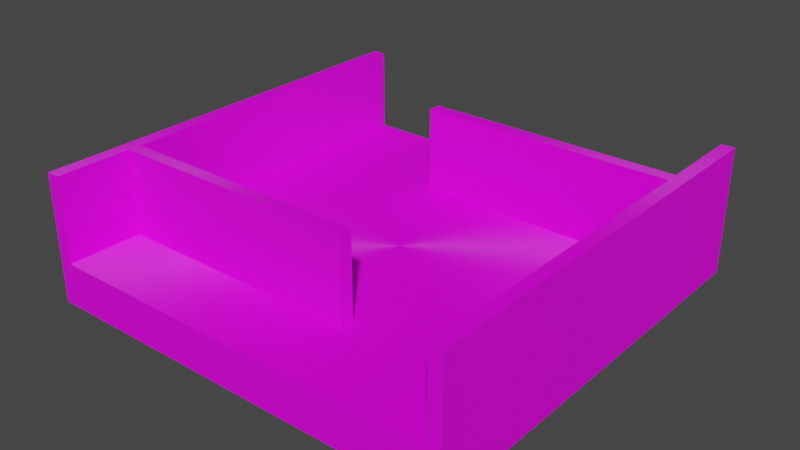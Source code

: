 # Source: Two_Rows_1.blend  (saved by Blender 3.4.6; exported with 4.5.12 LTS)
import bpy
from mathutils import Matrix  # noqa: F401  (used for matrix-valued properties, if any)

bpy.ops.wm.read_factory_settings(use_empty=True)
scene = bpy.context.scene
scene.name = 'Scene'

# ---- collections
col_collection = bpy.data.collections.new('Collection'); scene.collection.children.link(col_collection)

# ---- images (referenced by path relative to the original .blend; pixels are not part of the script)
import os
ASSET_DIR = os.environ.get("B2B_ASSET_DIR", "")  # directory of the original .blend (textures are referenced by path, not embedded)
HERE = os.path.dirname(os.path.abspath(__file__))  # packed textures are extracted next to this script under _unpacked/

def load_image(name, relpath, width, height, colorspace="sRGB"):
    """Load a texture the original file referenced (path relative to the .blend, or extracted next to this script)."""
    p = next((c for c in (os.path.join(HERE, relpath), os.path.join(ASSET_DIR, relpath)) if relpath and os.path.exists(c)), "")
    if p:
        img = bpy.data.images.load(p, check_existing=True)
        img.name = name
    else:  # same state as the original file: an image datablock whose file is absent (Cycles renders it pink)
        img = bpy.data.images.new(name, width, height)
        img.source = "FILE"
        img.filepath = "//" + (relpath or name)
    img.colorspace_settings.name = colorspace
    return img
img_colores_png = load_image('Colores.png', 'Colores.png', 1024, 1024, 'sRGB')

# ---- materials (node trees are filled in below, after node groups)
mat_material_001 = bpy.data.materials.new('Material.001')
mat_material_001.use_transparent_shadow = False

# ---- material node trees
mat_material_001.use_nodes = True; mat_material_001.node_tree.nodes.clear()
_N = mat_material_001.node_tree.nodes; _L = mat_material_001.node_tree.links
n0 = _N.new('ShaderNodeBsdfPrincipled'); n0.name = 'Principled BSDF'; n0.location = (10, 300)
n0.distribution = 'GGX'
n0.subsurface_method = 'RANDOM_WALK_SKIN'
n0.inputs[2].default_value = 1.0
n0.inputs[3].default_value = 1.45
n0.inputs[15].default_value = 1.0
n0.inputs[27].default_value = (0.0, 0.0, 0.0, 1.0)
n0.inputs[28].default_value = 1.0
n1 = _N.new('ShaderNodeOutputMaterial'); n1.name = 'Material Output'; n1.location = (300, 300)
n2 = _N.new('ShaderNodeTexImage'); n2.name = 'Image Texture'; n2.location = (-493, 152)
n2.image = img_colores_png
_L.new(n0.outputs[0], n1.inputs[0])
_L.new(n2.outputs[0], n0.inputs[0])
n1.is_active_output = True

# ---- world
world_world = bpy.data.worlds.new('World'); scene.world = world_world
world_world.use_nodes = True; world_world.node_tree.nodes.clear()
_N = world_world.node_tree.nodes; _L = world_world.node_tree.links
n0 = _N.new('ShaderNodeOutputWorld'); n0.name = 'World Output'; n0.location = (300, 300)
n1 = _N.new('ShaderNodeBackground'); n1.name = 'Background'; n1.location = (10, 300)
n1.inputs[0].default_value = (0.05088, 0.05088, 0.05088, 1.0)
_L.new(n1.outputs[0], n0.inputs[0])
n0.is_active_output = True
world_world.color = (0.05088, 0.05088, 0.05088)
world_world.use_sun_shadow = False
world_world.sun_shadow_jitter_overblur = 0.0

# ---- meshes
me_cube_001 = bpy.data.meshes.new('Cube.001')
me_cube_001.from_pydata([(0.0, -0.4577, 2.241e-05), (0.0, -0.4577, 0.1011), (0.0, 0.5421, 2.241e-05), (0.0, 0.5421, 0.1011), (0.5016, -0.4577, 2.241e-05), (0.5016, -0.4577, 0.1011), (0.5016, 0.5421, 2.241e-05), (0.5016, 0.5421, 0.1011), (0.4711, 0.5421, 2.241e-05), (0.4711, 0.5421, 0.1011), (0.4711, -0.4577, 2.241e-05), (0.4711, -0.4577, 0.1011), (0.0, -0.4577, 0.1011), (0.0, 0.5421, 0.1011), (0.4711, -0.4577, 0.1011), (0.4711, 0.5421, 0.1011), (0.4711, 0.5421, 0.1011), (0.5016, 0.5421, 0.1011), (0.5016, -0.4577, 0.1011), (0.4711, -0.4577, 0.1011), (0.4711, 0.5421, 0.1011), (0.4711, -0.4577, 0.1011), (0.4711, 0.5421, 0.1011), (0.5016, 0.5421, 0.1011), (0.5016, -0.4577, 0.1011), (0.4711, -0.4577, 0.1011), (0.4711, 0.5421, 0.1011), (0.4711, -0.4577, 0.1011), (0.4711, 0.5421, 0.3007), (0.5016, 0.5421, 0.3007), (0.5016, -0.4577, 0.3007), (0.4711, -0.4577, 0.3007), (0.4711, 0.5421, 0.3007), (0.4711, -0.4577, 0.3007), (-0.5016, -0.4577, 2.241e-05), (-0.5016, -0.4577, 0.1011), (-0.5016, 0.5421, 2.241e-05), (-0.5016, 0.5421, 0.1011), (-0.4711, 0.5421, 2.241e-05), (-0.4711, 0.5421, 0.1011), (-0.4711, -0.4577, 2.241e-05), (-0.4711, -0.4577, 0.1011), (-0.4711, -0.4577, 0.1011), (-0.4711, 0.5421, 0.1011), (-0.4711, 0.5421, 0.1011), (-0.5016, 0.5421, 0.1011), (-0.5016, -0.4577, 0.1011), (-0.4711, -0.4577, 0.1011), (-0.4711, 0.5421, 0.1011), (-0.4711, -0.4577, 0.1011), (-0.4711, 0.5421, 0.1011), (-0.5016, 0.5421, 0.1011), (-0.5016, -0.4577, 0.1011), (-0.4711, -0.4577, 0.1011), (-0.4711, 0.5421, 0.1011), (-0.4711, -0.4577, 0.1011), (-0.4711, 0.5421, 0.3007), (-0.5016, 0.5421, 0.3007), (-0.5016, -0.4577, 0.3007), (-0.4711, -0.4577, 0.3007), (-0.4711, 0.5421, 0.3007), (-0.4711, -0.4577, 0.3007), (0.5016, 0.3365, 2.241e-05), (0.5016, 0.3365, 0.1011), (0.4711, 0.3365, 2.241e-05), (0.4711, 0.3365, 0.1011), (0.5016, 0.3365, 0.1011), (0.4711, 0.3365, 0.1011), (0.5016, 0.3365, 0.1011), (0.4711, 0.3365, 0.1011), (0.5016, 0.3365, 0.3007), (0.4711, 0.3365, 0.3007), (0.4711, 0.3365, 0.3007), (0.5016, 0.3061, 0.1011), (0.4711, 0.3061, 2.241e-05), (0.4711, 0.3061, 0.1011), (0.5016, 0.3061, 0.1011), (0.4711, 0.3061, 0.1011), (0.5016, 0.3061, 0.1011), (0.4711, 0.3061, 0.1011), (0.5016, 0.3061, 0.3007), (0.4711, 0.3061, 0.3007), (0.4711, 0.3061, 0.3007), (0.5016, 0.3061, 2.241e-05), (-0.1298, 0.3365, 0.1011), (-0.1298, 0.3365, 0.3007), (-0.1298, 0.3061, 0.1011), (-0.1298, 0.3061, 0.3007), (-0.5016, -0.2808, 2.241e-05), (-0.5016, -0.2808, 0.1011), (-0.4711, -0.2808, 2.241e-05), (-0.4711, -0.2808, 0.1011), (-0.5016, -0.2808, 0.1011), (-0.4711, -0.2808, 0.1011), (-0.5016, -0.2808, 0.1011), (-0.4711, -0.2808, 0.1011), (-0.5016, -0.2808, 0.3007), (-0.4711, -0.2808, 0.3007), (-0.4711, -0.2808, 0.3007), (-0.5016, -0.2508, 2.241e-05), (-0.5016, -0.2508, 0.1011), (-0.4711, -0.2508, 2.241e-05), (-0.4711, -0.2508, 0.1011), (-0.5016, -0.2508, 0.1011), (-0.4711, -0.2508, 0.1011), (-0.5016, -0.2508, 0.1011), (-0.4711, -0.2508, 0.1011), (-0.5016, -0.2508, 0.3007), (-0.4711, -0.2508, 0.3007), (-0.4711, -0.2508, 0.3007), (0.1293, -0.2508, 0.1011), (0.1293, -0.2808, 0.1011), (0.1293, -0.2508, 0.3007), (0.1293, -0.2808, 0.3007)], [], [(0, 1, 3, 2), (8, 9, 7, 6), (83, 73, 5, 4), (74, 83, 4, 10), (3, 1, 12, 13), (63, 7, 17, 66), (2, 8, 64, 74, 10, 0), (4, 5, 11, 10), (9, 3, 13, 15), (1, 11, 14, 12), (75, 14, 21, 77), (77, 21, 27, 79), (21, 19, 25, 27), (9, 15, 20, 16), (11, 5, 18, 19), (14, 11, 19, 21), (7, 9, 16, 17), (68, 23, 29, 70), (22, 26, 32, 28), (19, 18, 24, 25), (17, 16, 22, 23), (16, 20, 26, 22), (66, 17, 23, 68), (80, 81, 31, 30), (71, 28, 32, 72), (27, 25, 31, 33), (79, 27, 33, 82), (25, 24, 30, 31), (23, 22, 28, 29), (38, 36, 37, 39), (88, 34, 35, 89), (90, 40, 34, 88), (100, 103, 45, 37), (2, 0, 40, 90, 101, 38), (34, 40, 41, 35), (39, 43, 13, 3), (1, 12, 42, 41), (91, 93, 49, 42), (93, 95, 55, 49), (49, 55, 53, 47), (39, 44, 48, 43), (41, 47, 46, 35), (42, 49, 47, 41), (37, 45, 44, 39), (105, 107, 57, 51), (50, 56, 60, 54), (47, 53, 52, 46), (45, 51, 50, 44), (44, 50, 54, 48), (103, 105, 51, 45), (96, 58, 59, 97), (108, 109, 60, 56), (55, 61, 59, 53), (95, 98, 61, 55), (53, 59, 58, 52), (51, 57, 56, 50), (26, 69, 72, 32), (81, 71, 72, 82), (29, 28, 71, 70), (76, 66, 68, 78), (78, 68, 70, 80), (20, 67, 69, 26), (15, 65, 67, 20), (73, 63, 66, 76), (8, 6, 62, 64), (6, 7, 63, 62), (5, 73, 76, 18), (24, 78, 80, 30), (18, 76, 78, 24), (31, 81, 82, 33), (72, 69, 84, 85), (70, 71, 81, 80), (67, 77, 79, 69), (65, 75, 77, 67), (64, 62, 83, 74), (62, 63, 73, 83), (84, 86, 87, 85), (69, 79, 86, 84), (79, 82, 87, 86), (82, 72, 85, 87), (109, 98, 113, 112), (59, 61, 98, 97), (107, 96, 97, 108), (46, 52, 94, 92), (52, 58, 96, 94), (104, 106, 95, 93), (102, 104, 93, 91), (35, 46, 92, 89), (101, 90, 88, 99), (99, 88, 89, 100), (36, 99, 100, 37), (38, 101, 99, 36), (43, 48, 104, 102), (48, 54, 106, 104), (57, 107, 108, 56), (54, 60, 109, 106), (97, 98, 109, 108), (92, 94, 105, 103), (94, 96, 107, 105), (89, 92, 103, 100), (110, 112, 113, 111), (106, 109, 112, 110), (98, 95, 111, 113), (95, 106, 110, 111)])
_uv = me_cube_001.uv_layers.new(name='UVMap')
_uv.uv.foreach_set('vector', [0.05404, 0.8404, 0.08676, 0.8404, 0.08676, 0.8731, 0.05404, 0.8731, 0.05404, 0.9038, 0.08676, 0.9038, 0.08676, 0.9058, 0.05404, 0.9058, 0.05404, 0.9135, 0.08676, 0.9135, 0.08676, 0.9385, 0.05404, 0.9385, 0.05204, 0.9135, 0.05404, 0.9135, 0.05404, 0.9385, 0.05204, 0.9385, 0.625, 0.25, 0.625, 0.0, 0.625, 0.0, 0.625, 0.25, 0.625, 0.5514, 0.625, 0.5, 0.625, 0.5, 0.625, 0.5514, 0.02131, 0.9058, 0.05204, 0.9058, 0.05204, 0.9125, 0.05204, 0.9135, 0.05204, 0.9385, 0.02131, 0.9385, 0.05404, 0.9385, 0.08676, 0.9385, 0.08676, 0.9405, 0.05404, 0.9405, 0.625, 0.4848, 0.625, 0.25, 0.625, 0.25, 0.625, 0.4848, 0.625, 1.0, 0.625, 0.7652, 0.625, 0.7652, 0.625, 1.0, 0.6402, 0.559, 0.6402, 0.75, 0.6402, 0.75, 0.6402, 0.559, 0.6402, 0.559, 0.6402, 0.75, 0.6402, 0.75, 0.6402, 0.559, 0.625, 0.7652, 0.625, 0.7652, 0.625, 0.7652, 0.625, 0.7652, 0.625, 0.4848, 0.625, 0.4848, 0.625, 0.4848, 0.625, 0.4848, 0.625, 0.7652, 0.625, 0.75, 0.625, 0.75, 0.625, 0.7652, 0.625, 0.7652, 0.625, 0.7652, 0.625, 0.7652, 0.625, 0.7652, 0.625, 0.5, 0.625, 0.4848, 0.625, 0.4848, 0.625, 0.5, 0.08676, 0.9125, 0.08676, 0.9058, 0.08676, 0.9058, 0.08676, 0.9125, 0.08676, 0.9038, 0.08676, 0.9038, 0.08676, 0.9038, 0.08676, 0.9038, 0.625, 0.7652, 0.625, 0.75, 0.625, 0.75, 0.625, 0.7652, 0.625, 0.5, 0.625, 0.4848, 0.625, 0.4848, 0.625, 0.5, 0.625, 0.4848, 0.625, 0.4848, 0.625, 0.4848, 0.625, 0.4848, 0.625, 0.5514, 0.625, 0.5, 0.625, 0.5, 0.625, 0.5514, 0.08676, 0.9135, 0.08875, 0.9135, 0.08875, 0.9385, 0.08676, 0.9385, 0.08875, 0.9125, 0.08875, 0.9058, 0.08875, 0.9058, 0.08875, 0.9125, 0.08676, 0.9405, 0.08676, 0.9405, 0.08676, 0.9405, 0.08676, 0.9405, 0.08875, 0.9135, 0.08875, 0.9385, 0.08875, 0.9385, 0.08875, 0.9135, 0.08676, 0.9405, 0.08676, 0.9385, 0.08676, 0.9385, 0.08676, 0.9405, 0.08676, 0.9058, 0.08676, 0.9038, 0.08676, 0.9038, 0.08676, 0.9058, 0.05404, 0.9038, 0.05404, 0.9058, 0.08676, 0.9058, 0.08676, 0.9038, 0.05404, 0.9328, 0.05404, 0.9385, 0.08676, 0.9385, 0.08676, 0.9328, 0.05204, 0.9328, 0.05204, 0.9385, 0.05404, 0.9385, 0.05404, 0.9328, 0.625, 0.6983, 0.625, 0.6983, 0.625, 0.5, 0.625, 0.5, 0.02131, 0.9058, 0.02131, 0.9385, 0.05204, 0.9385, 0.05204, 0.9328, 0.05204, 0.9318, 0.05204, 0.9058, 0.05404, 0.9385, 0.05404, 0.9405, 0.08676, 0.9405, 0.08676, 0.9385, 0.625, 0.4848, 0.625, 0.4848, 0.625, 0.25, 0.625, 0.25, 0.625, 1.0, 0.625, 1.0, 0.625, 0.7652, 0.625, 0.7652, 0.6402, 0.7058, 0.6402, 0.7058, 0.6402, 0.75, 0.6402, 0.75, 0.6402, 0.7058, 0.6402, 0.7058, 0.6402, 0.75, 0.6402, 0.75, 0.625, 0.7652, 0.625, 0.7652, 0.625, 0.7652, 0.625, 0.7652, 0.625, 0.4848, 0.625, 0.4848, 0.625, 0.4848, 0.625, 0.4848, 0.625, 0.7652, 0.625, 0.7652, 0.625, 0.75, 0.625, 0.75, 0.625, 0.7652, 0.625, 0.7652, 0.625, 0.7652, 0.625, 0.7652, 0.625, 0.5, 0.625, 0.5, 0.625, 0.4848, 0.625, 0.4848, 0.08676, 0.9318, 0.08676, 0.9318, 0.08676, 0.9058, 0.08676, 0.9058, 0.08676, 0.9038, 0.08676, 0.9038, 0.08676, 0.9038, 0.08676, 0.9038, 0.625, 0.7652, 0.625, 0.7652, 0.625, 0.75, 0.625, 0.75, 0.625, 0.5, 0.625, 0.5, 0.625, 0.4848, 0.625, 0.4848, 0.625, 0.4848, 0.625, 0.4848, 0.625, 0.4848, 0.625, 0.4848, 0.625, 0.6983, 0.625, 0.6983, 0.625, 0.5, 0.625, 0.5, 0.08676, 0.9328, 0.08676, 0.9385, 0.08875, 0.9385, 0.08875, 0.9328, 0.08875, 0.9318, 0.08875, 0.9318, 0.08875, 0.9058, 0.08875, 0.9058, 0.08676, 0.9405, 0.08676, 0.9405, 0.08676, 0.9405, 0.08676, 0.9405, 0.08875, 0.9328, 0.08875, 0.9328, 0.08875, 0.9385, 0.08875, 0.9385, 0.08676, 0.9405, 0.08676, 0.9405, 0.08676, 0.9385, 0.08676, 0.9385, 0.08676, 0.9058, 0.08676, 0.9058, 0.08676, 0.9038, 0.08676, 0.9038, 0.08875, 0.9058, 0.08875, 0.9125, 0.08875, 0.9125, 0.08875, 0.9058, 0.08875, 0.9135, 0.08875, 0.9125, 0.08875, 0.9125, 0.08875, 0.9135, 0.08676, 0.9058, 0.08875, 0.9058, 0.08875, 0.9125, 0.08676, 0.9125, 0.625, 0.559, 0.625, 0.5514, 0.625, 0.5514, 0.625, 0.559, 0.08676, 0.9135, 0.08676, 0.9125, 0.08676, 0.9125, 0.08676, 0.9135, 0.6402, 0.5, 0.6402, 0.5514, 0.6402, 0.5514, 0.6402, 0.5, 0.6402, 0.5, 0.6402, 0.5514, 0.6402, 0.5514, 0.6402, 0.5, 0.625, 0.559, 0.625, 0.5514, 0.625, 0.5514, 0.625, 0.559, 0.05204, 0.9058, 0.05404, 0.9058, 0.05404, 0.9125, 0.05204, 0.9125, 0.05404, 0.9058, 0.08676, 0.9058, 0.08676, 0.9125, 0.05404, 0.9125, 0.625, 0.75, 0.625, 0.559, 0.625, 0.559, 0.625, 0.75, 0.08676, 0.9385, 0.08676, 0.9135, 0.08676, 0.9135, 0.08676, 0.9385, 0.625, 0.75, 0.625, 0.559, 0.625, 0.559, 0.625, 0.75, 0.08875, 0.9385, 0.08875, 0.9135, 0.08875, 0.9135, 0.08875, 0.9385, 0.08875, 0.9125, 0.08875, 0.9125, 0.08875, 0.9125, 0.08875, 0.9125, 0.08676, 0.9125, 0.08875, 0.9125, 0.08875, 0.9135, 0.08676, 0.9135, 0.6402, 0.5514, 0.6402, 0.559, 0.6402, 0.559, 0.6402, 0.5514, 0.6402, 0.5514, 0.6402, 0.559, 0.6402, 0.559, 0.6402, 0.5514, 0.05204, 0.9125, 0.05404, 0.9125, 0.05404, 0.9135, 0.05204, 0.9135, 0.05404, 0.9125, 0.08676, 0.9125, 0.08676, 0.9135, 0.05404, 0.9135, 0.08875, 0.9125, 0.08875, 0.9135, 0.08875, 0.9135, 0.08875, 0.9125, 0.6402, 0.5514, 0.6402, 0.559, 0.6402, 0.559, 0.6402, 0.5514, 0.08875, 0.9135, 0.08875, 0.9135, 0.08875, 0.9135, 0.08875, 0.9135, 0.08875, 0.9135, 0.08875, 0.9125, 0.08875, 0.9125, 0.08875, 0.9135, 0.08875, 0.9318, 0.08875, 0.9328, 0.08875, 0.9328, 0.08875, 0.9318, 0.08875, 0.9385, 0.08875, 0.9385, 0.08875, 0.9328, 0.08875, 0.9328, 0.08676, 0.9318, 0.08676, 0.9328, 0.08875, 0.9328, 0.08875, 0.9318, 0.625, 0.75, 0.625, 0.75, 0.625, 0.7058, 0.625, 0.7058, 0.08676, 0.9385, 0.08676, 0.9385, 0.08676, 0.9328, 0.08676, 0.9328, 0.6402, 0.6983, 0.6402, 0.6983, 0.6402, 0.7058, 0.6402, 0.7058, 0.6402, 0.6983, 0.6402, 0.6983, 0.6402, 0.7058, 0.6402, 0.7058, 0.625, 0.75, 0.625, 0.75, 0.625, 0.7058, 0.625, 0.7058, 0.05204, 0.9318, 0.05204, 0.9328, 0.05404, 0.9328, 0.05404, 0.9318, 0.05404, 0.9318, 0.05404, 0.9328, 0.08676, 0.9328, 0.08676, 0.9318, 0.05404, 0.9058, 0.05404, 0.9318, 0.08676, 0.9318, 0.08676, 0.9058, 0.05204, 0.9058, 0.05204, 0.9318, 0.05404, 0.9318, 0.05404, 0.9058, 0.6402, 0.5, 0.6402, 0.5, 0.6402, 0.6983, 0.6402, 0.6983, 0.6402, 0.5, 0.6402, 0.5, 0.6402, 0.6983, 0.6402, 0.6983, 0.08676, 0.9058, 0.08676, 0.9318, 0.08875, 0.9318, 0.08875, 0.9058, 0.08875, 0.9058, 0.08875, 0.9058, 0.08875, 0.9318, 0.08875, 0.9318, 0.08875, 0.9328, 0.08875, 0.9328, 0.08875, 0.9318, 0.08875, 0.9318, 0.625, 0.7058, 0.625, 0.7058, 0.625, 0.6983, 0.625, 0.6983, 0.08676, 0.9328, 0.08676, 0.9328, 0.08676, 0.9318, 0.08676, 0.9318, 0.625, 0.7058, 0.625, 0.7058, 0.625, 0.6983, 0.625, 0.6983, 0.08875, 0.9318, 0.08875, 0.9318, 0.08875, 0.9328, 0.08875, 0.9328, 0.08875, 0.9318, 0.08875, 0.9318, 0.08875, 0.9318, 0.08875, 0.9318, 0.08875, 0.9328, 0.08875, 0.9328, 0.08875, 0.9328, 0.08875, 0.9328, 0.6402, 0.7058, 0.6402, 0.6983, 0.6402, 0.6983, 0.6402, 0.7058])
me_cube_001.materials.append(mat_material_001)
me_cube_001.update()
me_cube_002 = bpy.data.meshes.new('Cube.002')
me_cube_002.from_pydata([(0.0, -0.4577, 2.241e-05), (0.0, -0.4577, 0.1011), (0.0, 0.5421, 2.241e-05), (0.0, 0.5421, 0.1011), (0.4711, 0.5421, 2.241e-05), (0.4711, 0.5421, 0.1011), (0.4711, -0.4577, 2.241e-05), (0.4711, -0.4577, 0.1011), (0.0, -0.4577, 0.1011), (0.0, 0.5421, 0.1011), (0.4711, -0.4577, 0.1011), (0.4711, 0.5421, 0.1011), (-0.4711, 0.5421, 2.241e-05), (-0.4711, 0.5421, 0.1011), (-0.4711, -0.4577, 2.241e-05), (-0.4711, -0.4577, 0.1011), (-0.4711, -0.4577, 0.1011), (-0.4711, 0.5421, 0.1011), (0.4711, 0.3365, 0.1011), (0.4711, 0.3061, 0.1011), (-0.4711, -0.2808, 0.1011), (-0.4711, -0.2508, 0.1011)], [], [(6, 7, 1, 0), (2, 3, 5, 4), (11, 9, 8, 10, 19, 18), (14, 0, 1, 15), (2, 12, 13, 3), (17, 21, 20, 16, 8, 9)])
_uv = me_cube_002.uv_layers.new(name='UVMap')
_uv.uv.foreach_set('vector', [0.9098, 0.9521, 0.9127, 0.9521, 0.9127, 0.9549, 0.9098, 0.9549, 0.9098, 0.9461, 0.9127, 0.9461, 0.9127, 0.9489, 0.9098, 0.9489, 0.9621, 0.9128, 0.9831, 0.9128, 0.9831, 0.9351, 0.9621, 0.9351, 0.9621, 0.918, 0.9621, 0.9174, 0.9098, 0.9521, 0.9098, 0.9549, 0.9127, 0.9549, 0.9127, 0.9521, 0.9098, 0.9461, 0.9098, 0.9489, 0.9127, 0.9489, 0.9127, 0.9461, 0.9621, 0.9128, 0.9621, 0.9305, 0.9621, 0.9312, 0.9621, 0.9351, 0.9831, 0.9351, 0.9831, 0.9128])
me_cube_002.materials.append(mat_material_001)
me_cube_002.update()

# ---- objects
ob_fence = bpy.data.objects.new('Fence', me_cube_001)
ob_two_rows = bpy.data.objects.new('Two_Rows', me_cube_002)

# ---- transforms, parenting, visibility, modifiers, constraints
ob_fence.parent = ob_two_rows
ob_fence.location = (0.0, 0.0, 0.0)
ob_two_rows.location = (0.0, 0.0, 0.0)

# ---- collection membership
col_collection.objects.link(ob_fence)
col_collection.objects.link(ob_two_rows)

# ---- scene / render settings (as saved in the file)
scene.frame_start = 1; scene.frame_end = 160; scene.frame_set(65)
scene.render.engine = 'BLENDER_EEVEE_NEXT'
scene.cycles.sampling_pattern = 'TABULATED_SOBOL'
scene.cycles.use_light_tree = False
scene.view_settings.view_transform = 'Filmic'
bpy.context.view_layer.update()

# ---- added for rendering (the .blend has no active camera and no usable light): camera, sun
cam_auto = bpy.data.cameras.new('AutoCamera')
cam_auto.lens = 50.0
cam_auto.sensor_width = 36.0
cam_auto.clip_end = 1000.0
ob_auto_camera = bpy.data.objects.new('AutoCamera', cam_auto)
scene.collection.objects.link(ob_auto_camera)
ob_auto_camera.location = (1.33964, -1.56535, 1.22209)
ob_auto_camera.rotation_euler = (1.09748, -7.21219e-08, 0.694738)
scene.camera = ob_auto_camera
light_auto_sun = bpy.data.lights.new('AutoSun', 'SUN')
light_auto_sun.energy = 3.0
light_auto_sun.angle = 0.0523599
ob_auto_sun = bpy.data.objects.new('AutoSun', light_auto_sun)
scene.collection.objects.link(ob_auto_sun)
ob_auto_sun.rotation_euler = (0.872665, 0.174533, 0.523599)
bpy.context.view_layer.update()
